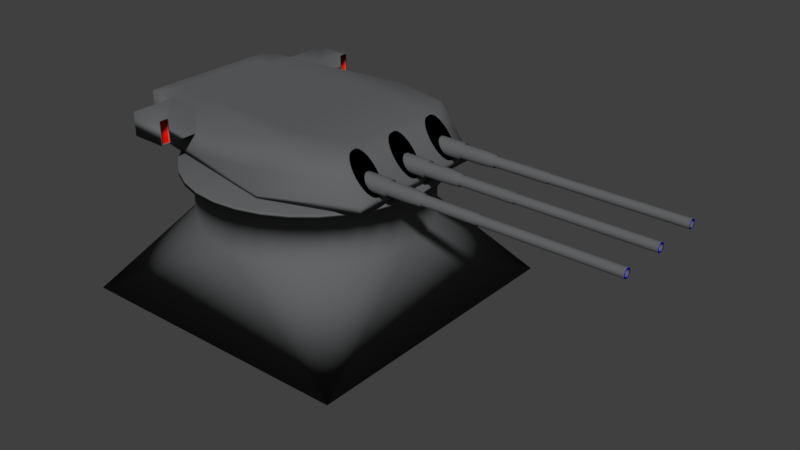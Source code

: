 # Source: Turret_fancy_export_scaled.blend  (saved by Blender 2.77.0; exported with 4.5.12 LTS)
import bpy
from mathutils import Matrix  # noqa: F401  (used for matrix-valued properties, if any)

bpy.ops.wm.read_factory_settings(use_empty=True)
scene = bpy.context.scene
scene.name = 'Scene'

# ---- collections
col_collection_1 = bpy.data.collections.new('Collection 1'); scene.collection.children.link(col_collection_1)

# ---- materials (node trees are filled in below, after node groups)
mat_steel = bpy.data.materials.new('steel')
mat_steel.alpha_threshold = 0.0
mat_steel.use_transparent_shadow = False
mat_steel.diffuse_color = (0.126, 0.1294, 0.1329, 1.0)
mat_steel.roughness = 0.5
mat_glass = bpy.data.materials.new('glass')
mat_glass.alpha_threshold = 0.0
mat_glass.use_transparent_shadow = False
mat_glass.diffuse_color = (0.8, 0.004787, 0.0, 1.0)
mat_glass.roughness = 0.5
mat_black = bpy.data.materials.new('black')
mat_black.alpha_threshold = 0.0
mat_black.use_transparent_shadow = False
mat_black.diffuse_color = (0.0, 0.0, 0.0, 1.0)
mat_black.specular_color = (0.0, 0.0, 0.0)
mat_black.roughness = 0.5
mat_blue = bpy.data.materials.new('blue')
mat_blue.alpha_threshold = 0.0
mat_blue.use_transparent_shadow = False
mat_blue.diffuse_color = (0.0, 0.002345, 0.8, 1.0)
mat_blue.roughness = 0.5

# ---- material node trees

# ---- world
world_world = bpy.data.worlds.new('World'); scene.world = world_world
world_world.color = (0.05088, 0.05088, 0.05088)
world_world.use_sun_shadow = False
world_world.sun_shadow_jitter_overblur = 0.0
world_world.cycles.sampling_method = 'MANUAL'

# ---- meshes
me_cube_001 = bpy.data.meshes.new('Cube.001')
me_cube_001.from_pydata([(-1.0, -1.0, -4.768e-07), (-1.0, 1.0, -4.768e-07), (1.0, -1.0, -4.768e-07), (1.0, 1.0, -4.768e-07), (-8.425e-09, 0.7674, 3.419), (2.98e-08, 0.85, 3.598), (0.1497, 0.7526, 3.419), (0.1658, 0.8337, 3.598), (0.2937, 0.709, 3.419), (0.3253, 0.7853, 3.598), (0.4263, 0.6381, 3.419), (0.4722, 0.7067, 3.598), (0.5426, 0.5426, 3.419), (0.601, 0.601, 3.598), (0.6381, 0.4263, 3.419), (0.7067, 0.4722, 3.598), (0.709, 0.2937, 3.419), (0.7853, 0.3253, 3.598), (0.7526, 0.1497, 3.419), (0.8337, 0.1658, 3.598), (0.7674, -2.573e-07, 3.419), (0.85, -2.426e-07, 3.598), (0.7526, -0.1497, 3.419), (0.8337, -0.1658, 3.598), (0.709, -0.2937, 3.419), (0.7853, -0.3253, 3.598), (0.6381, -0.4263, 3.419), (0.7067, -0.4722, 3.598), (0.5426, -0.5426, 3.419), (0.601, -0.601, 3.598), (0.4263, -0.6381, 3.419), (0.4722, -0.7067, 3.598), (0.2937, -0.709, 3.419), (0.3253, -0.7853, 3.598), (0.1497, -0.7526, 3.419), (0.1658, -0.8337, 3.598), (-2.285e-07, -0.7674, 3.419), (-2.472e-07, -0.85, 3.598), (-0.1497, -0.7526, 3.419), (-0.1658, -0.8337, 3.598), (-0.2937, -0.709, 3.419), (-0.3253, -0.7853, 3.598), (-0.4263, -0.6381, 3.419), (-0.4722, -0.7067, 3.598), (-0.5426, -0.5426, 3.419), (-0.601, -0.601, 3.598), (-0.6381, -0.4263, 3.419), (-0.7067, -0.4722, 3.598), (-0.709, -0.2937, 3.419), (-0.7853, -0.3253, 3.598), (-0.7526, -0.1497, 3.419), (-0.8337, -0.1658, 3.598), (-0.7674, 3.985e-07, 3.419), (-0.85, 4.719e-07, 3.598), (-0.7526, 0.1497, 3.419), (-0.8337, 0.1658, 3.598), (-0.709, 0.2937, 3.419), (-0.7853, 0.3253, 3.598), (-0.6381, 0.4263, 3.419), (-0.7067, 0.4722, 3.598), (-0.5426, 0.5426, 3.419), (-0.601, 0.601, 3.598), (-0.4263, 0.6381, 3.419), (-0.4722, 0.7067, 3.598), (-0.2937, 0.709, 3.419), (-0.3253, 0.7853, 3.598), (-0.1497, 0.7526, 3.419), (-0.1658, 0.8337, 3.598), (2.312e-08, 0.85, 3.419), (0.1658, 0.8337, 3.419), (0.3253, 0.7853, 3.419), (0.4722, 0.7067, 3.419), (0.601, 0.601, 3.419), (0.7067, 0.4722, 3.419), (0.7853, 0.3253, 3.419), (0.8337, 0.1658, 3.419), (0.85, -2.426e-07, 3.419), (0.8337, -0.1658, 3.419), (0.7853, -0.3253, 3.419), (0.7067, -0.4722, 3.419), (0.601, -0.601, 3.419), (0.4722, -0.7067, 3.419), (0.3253, -0.7853, 3.419), (0.1658, -0.8337, 3.419), (-2.538e-07, -0.85, 3.419), (-0.1658, -0.8337, 3.419), (-0.3253, -0.7853, 3.419), (-0.4722, -0.7067, 3.419), (-0.601, -0.601, 3.419), (-0.7067, -0.4722, 3.419), (-0.7853, -0.3253, 3.419), (-0.8337, -0.1658, 3.419), (-0.85, 4.719e-07, 3.419), (-0.8337, 0.1658, 3.419), (-0.7853, 0.3253, 3.419), (-0.7067, 0.4722, 3.419), (-0.601, 0.601, 3.419), (-0.4722, 0.7067, 3.419), (-0.3253, 0.7853, 3.419), (-0.1658, 0.8337, 3.419), (-5.875e-08, 0.7674, 2.068), (0.1497, 0.7526, 2.068), (0.2937, 0.709, 2.068), (0.4263, 0.6381, 2.068), (0.5426, 0.5426, 2.068), (0.6381, 0.4263, 2.068), (0.709, 0.2937, 2.068), (0.7526, 0.1497, 2.068), (0.7674, -2.573e-07, 2.068), (0.7526, -0.1497, 2.068), (0.709, -0.2937, 2.068), (0.6381, -0.4263, 2.068), (0.5426, -0.5426, 2.068), (0.4263, -0.6381, 2.068), (0.2937, -0.709, 2.068), (0.1497, -0.7526, 2.068), (-2.788e-07, -0.7674, 2.068), (-0.1497, -0.7526, 2.068), (-0.2937, -0.709, 2.068), (-0.4263, -0.6381, 2.068), (-0.5426, -0.5426, 2.068), (-0.6381, -0.4263, 2.068), (-0.709, -0.2937, 2.068), (-0.7526, -0.1497, 2.068), (-0.7674, 3.985e-07, 2.068), (-0.7526, 0.1497, 2.068), (-0.709, 0.2937, 2.068), (-0.6381, 0.4263, 2.068), (-0.5426, 0.5426, 2.068), (-0.4263, 0.6381, 2.068), (-0.2937, 0.709, 2.068), (-0.1497, 0.7526, 2.068)], [], [(129, 1, 128), (131, 1, 130), (100, 1, 131), (128, 1, 127), (0, 1, 3, 2), (130, 1, 129), (68, 5, 7, 69), (69, 7, 9, 70), (70, 9, 11, 71), (71, 11, 13, 72), (72, 13, 15, 73), (73, 15, 17, 74), (74, 17, 19, 75), (75, 19, 21, 76), (76, 21, 23, 77), (77, 23, 25, 78), (78, 25, 27, 79), (79, 27, 29, 80), (80, 29, 31, 81), (81, 31, 33, 82), (82, 33, 35, 83), (83, 35, 37, 84), (84, 37, 39, 85), (85, 39, 41, 86), (86, 41, 43, 87), (87, 43, 45, 88), (88, 45, 47, 89), (89, 47, 49, 90), (90, 49, 51, 91), (91, 51, 53, 92), (92, 53, 55, 93), (93, 55, 57, 94), (94, 57, 59, 95), (95, 59, 61, 96), (96, 61, 63, 97), (97, 63, 65, 98), (7, 5, 67, 65, 63, 61, 59, 57, 55, 53, 51, 49, 47, 45, 43, 41, 39, 37, 35, 33, 31, 29, 27, 25, 23, 21, 19, 17, 15, 13, 11, 9), (98, 65, 67, 99), (99, 67, 5, 68), (52, 54, 125, 124), (6, 4, 68, 69), (8, 6, 69, 70), (10, 8, 70, 71), (12, 10, 71, 72), (14, 12, 72, 73), (16, 14, 73, 74), (18, 16, 74, 75), (20, 18, 75, 76), (22, 20, 76, 77), (24, 22, 77, 78), (26, 24, 78, 79), (28, 26, 79, 80), (30, 28, 80, 81), (32, 30, 81, 82), (34, 32, 82, 83), (36, 34, 83, 84), (38, 36, 84, 85), (40, 38, 85, 86), (42, 40, 86, 87), (44, 42, 87, 88), (46, 44, 88, 89), (48, 46, 89, 90), (50, 48, 90, 91), (52, 50, 91, 92), (54, 52, 92, 93), (56, 54, 93, 94), (58, 56, 94, 95), (60, 58, 95, 96), (62, 60, 96, 97), (64, 62, 97, 98), (66, 64, 98, 99), (4, 66, 99, 68), (26, 28, 112, 111), (54, 56, 126, 125), (28, 30, 113, 112), (56, 58, 127, 126), (30, 32, 114, 113), (4, 6, 101, 100), (58, 60, 128, 127), (32, 34, 115, 114), (6, 8, 102, 101), (60, 62, 129, 128), (34, 36, 116, 115), (8, 10, 103, 102), (62, 64, 130, 129), (36, 38, 117, 116), (10, 12, 104, 103), (64, 66, 131, 130), (38, 40, 118, 117), (12, 14, 105, 104), (66, 4, 100, 131), (40, 42, 119, 118), (14, 16, 106, 105), (42, 44, 120, 119), (16, 18, 107, 106), (44, 46, 121, 120), (18, 20, 108, 107), (46, 48, 122, 121), (20, 22, 109, 108), (48, 50, 123, 122), (22, 24, 110, 109), (50, 52, 124, 123), (24, 26, 111, 110), (127, 1, 126), (126, 1, 125), (125, 1, 124), (124, 0, 123), (123, 0, 122), (122, 0, 121), (121, 0, 120), (120, 0, 119), (119, 0, 118), (118, 0, 117), (117, 0, 116), (116, 2, 115), (115, 2, 114), (114, 2, 113), (113, 2, 112), (112, 2, 111), (111, 2, 110), (110, 2, 109), (109, 2, 108), (108, 3, 107), (107, 3, 106), (106, 3, 105), (105, 3, 104), (104, 3, 103), (103, 3, 102), (102, 3, 101), (101, 3, 100), (100, 3, 1), (124, 1, 0), (116, 0, 2), (108, 2, 3)])
me_cube_001.polygons.foreach_set('use_smooth', [True] * 134)
me_cube_001.materials.append(mat_steel)
me_cube_001.use_remesh_preserve_volume = False
me_cube_001.use_remesh_preserve_attributes = False
me_cube_001.use_mirror_vertex_groups = False
me_cube_001.update()
me_cube = bpy.data.meshes.new('Cube')
me_cube.from_pydata([(0.7662, -0.5216, 0.934), (0.8102, -0.5216, 1.109), (0.7861, -0.5245, 0.8016), (0.83, -0.5245, 0.9762), (0.8052, -0.533, 0.6744), (0.8492, -0.533, 0.849), (0.8228, -0.5469, 0.5571), (0.8668, -0.5469, 0.7317), (0.8382, -0.5655, 0.4543), (0.8822, -0.5655, 0.6289), (0.8509, -0.5883, 0.3699), (0.8949, -0.5883, 0.5445), (0.8603, -0.6142, 0.3072), (0.9043, -0.6142, 0.4818), (0.8661, -0.6423, 0.2686), (0.9101, -0.6423, 0.4432), (0.8681, -0.6716, 0.2556), (0.912, -0.6716, 0.4302), (0.8661, -0.7009, 0.2686), (0.9101, -0.7009, 0.4432), (0.8603, -0.729, 0.3072), (0.9043, -0.729, 0.4818), (0.8509, -0.7549, 0.3699), (0.8949, -0.7549, 0.5445), (0.8382, -0.7777, 0.4543), (0.8822, -0.7777, 0.6289), (0.8228, -0.7963, 0.5571), (0.8668, -0.7963, 0.7317), (0.8052, -0.8102, 0.6744), (0.8492, -0.8102, 0.849), (0.7861, -0.8187, 0.8016), (0.83, -0.8187, 0.9762), (0.7662, -0.8216, 0.934), (0.8102, -0.8216, 1.109), (0.7463, -0.8187, 1.066), (0.7903, -0.8187, 1.241), (0.7272, -0.8102, 1.194), (0.7712, -0.8102, 1.368), (0.7096, -0.7963, 1.311), (0.7536, -0.7963, 1.486), (0.6942, -0.7777, 1.414), (0.7381, -0.7777, 1.588), (0.6815, -0.7549, 1.498), (0.7255, -0.7549, 1.673), (0.6721, -0.729, 1.561), (0.7161, -0.729, 1.735), (0.6663, -0.7009, 1.599), (0.7103, -0.7009, 1.774), (0.6643, -0.6716, 1.612), (0.7083, -0.6716, 1.787), (0.6663, -0.6423, 1.599), (0.7103, -0.6423, 1.774), (0.6721, -0.6142, 1.561), (0.7161, -0.6142, 1.735), (0.6815, -0.5883, 1.498), (0.7255, -0.5883, 1.673), (0.6942, -0.5655, 1.414), (0.7381, -0.5655, 1.588), (0.7096, -0.5469, 1.311), (0.7536, -0.5469, 1.486), (0.7272, -0.533, 1.194), (0.7712, -0.533, 1.368), (0.7463, -0.5245, 1.066), (0.7903, -0.5245, 1.241), (0.7662, 0.1534, 0.934), (0.8102, 0.1534, 1.109), (0.7861, 0.1505, 0.8016), (0.83, 0.1505, 0.9762), (0.8052, 0.142, 0.6744), (0.8492, 0.142, 0.849), (0.8228, 0.1281, 0.5571), (0.8668, 0.1281, 0.7317), (0.8382, 0.1095, 0.4543), (0.8822, 0.1095, 0.6289), (0.8509, 0.08673, 0.3699), (0.8949, 0.08673, 0.5445), (0.8603, 0.06079, 0.3072), (0.9043, 0.06079, 0.4818), (0.8661, 0.03265, 0.2686), (0.9101, 0.03265, 0.4432), (0.8681, 0.003391, 0.2556), (0.912, 0.003391, 0.4302), (0.8661, -0.02587, 0.2686), (0.9101, -0.02587, 0.4432), (0.8603, -0.05401, 0.3072), (0.9043, -0.05401, 0.4818), (0.8509, -0.07994, 0.3699), (0.8949, -0.07994, 0.5445), (0.8382, -0.1027, 0.4543), (0.8822, -0.1027, 0.6289), (0.8228, -0.1213, 0.5571), (0.8668, -0.1213, 0.7317), (0.8052, -0.1352, 0.6744), (0.8492, -0.1352, 0.849), (0.7861, -0.1437, 0.8016), (0.83, -0.1437, 0.9762), (0.7662, -0.1466, 0.934), (0.8102, -0.1466, 1.109), (0.7463, -0.1437, 1.066), (0.7903, -0.1437, 1.241), (0.7272, -0.1352, 1.194), (0.7712, -0.1352, 1.368), (0.7096, -0.1213, 1.311), (0.7536, -0.1213, 1.486), (0.6942, -0.1027, 1.414), (0.7381, -0.1027, 1.588), (0.6815, -0.07994, 1.498), (0.7255, -0.07994, 1.673), (0.6721, -0.05401, 1.561), (0.7161, -0.05401, 1.735), (0.6663, -0.02587, 1.599), (0.7103, -0.02587, 1.774), (0.6643, 0.003391, 1.612), (0.7083, 0.003391, 1.787), (0.6663, 0.03265, 1.599), (0.7103, 0.03265, 1.774), (0.6721, 0.06079, 1.561), (0.7161, 0.06079, 1.735), (0.6815, 0.08673, 1.498), (0.7255, 0.08673, 1.673), (0.6942, 0.1095, 1.414), (0.7381, 0.1095, 1.588), (0.7096, 0.1281, 1.311), (0.7536, 0.1281, 1.486), (0.7272, 0.142, 1.194), (0.7712, 0.142, 1.368), (0.7463, 0.1505, 1.066), (0.7903, 0.1505, 1.241), (0.7662, 0.8284, 0.934), (0.8102, 0.8284, 1.109), (0.7861, 0.8255, 0.8016), (0.83, 0.8255, 0.9762), (0.8052, 0.817, 0.6744), (0.8492, 0.817, 0.849), (0.8228, 0.8031, 0.5571), (0.8668, 0.8031, 0.7317), (0.8382, 0.7845, 0.4543), (0.8822, 0.7845, 0.6289), (0.8509, 0.7617, 0.3699), (0.8949, 0.7617, 0.5445), (0.8603, 0.7358, 0.3072), (0.9043, 0.7358, 0.4818), (0.8661, 0.7077, 0.2686), (0.9101, 0.7077, 0.4432), (0.8681, 0.6784, 0.2556), (0.912, 0.6784, 0.4302), (0.8661, 0.6491, 0.2686), (0.9101, 0.6491, 0.4432), (0.8603, 0.621, 0.3072), (0.9043, 0.621, 0.4818), (0.8509, 0.5951, 0.3699), (0.8949, 0.5951, 0.5445), (0.8382, 0.5723, 0.4543), (0.8822, 0.5723, 0.6289), (0.8228, 0.5537, 0.5571), (0.8668, 0.5537, 0.7317), (0.8052, 0.5398, 0.6744), (0.8492, 0.5398, 0.849), (0.7861, 0.5313, 0.8016), (0.83, 0.5313, 0.9763), (0.7662, 0.5284, 0.934), (0.8102, 0.5284, 1.109), (0.7463, 0.5313, 1.066), (0.7903, 0.5313, 1.241), (0.7272, 0.5398, 1.194), (0.7712, 0.5398, 1.368), (0.7096, 0.5537, 1.311), (0.7536, 0.5537, 1.486), (0.6942, 0.5723, 1.414), (0.7381, 0.5723, 1.588), (0.6815, 0.5951, 1.498), (0.7255, 0.5951, 1.673), (0.6721, 0.621, 1.561), (0.7161, 0.621, 1.735), (0.6663, 0.6491, 1.599), (0.7103, 0.6491, 1.774), (0.6643, 0.6784, 1.612), (0.7083, 0.6784, 1.787), (0.6663, 0.7077, 1.599), (0.7103, 0.7077, 1.774), (0.6721, 0.7358, 1.561), (0.7161, 0.7358, 1.735), (0.6815, 0.7617, 1.498), (0.7255, 0.7617, 1.673), (0.6942, 0.7845, 1.414), (0.7381, 0.7845, 1.588), (0.7096, 0.8031, 1.311), (0.7536, 0.8031, 1.486), (0.7272, 0.817, 1.194), (0.7712, 0.817, 1.368), (0.7463, 0.8255, 1.066), (0.7903, 0.8255, 1.241), (-0.9467, -0.9716, 0.01567), (-1.037, -0.9716, 1.895), (-0.9467, 1.028, 0.01567), (-1.037, 1.028, 1.895), (0.8965, -0.9716, 0.01567), (0.6558, -0.9716, 1.895), (0.8965, 1.028, 0.01567), (0.6558, 1.028, 1.895), (-1.037, -0.9716, 0.3062), (-1.037, 1.028, 0.3062), (0.8965, 1.028, 0.3062), (0.8965, -0.9716, 0.3062), (-0.9467, 1.028, 1.895), (-0.9467, 1.028, 0.01567), (-0.9467, -0.9716, 1.895), (-0.9467, -0.9716, 0.01567), (-0.9467, -0.9716, 0.3062), (-0.9467, 1.028, 0.3062), (0.2195, 1.22, 1.916), (0.2195, -1.391, 0.02158), (0.2195, -1.391, 0.1245), (0.2195, 1.448, 0.02158), (0.2195, -1.163, 1.916), (0.2195, 1.448, 0.1245), (-0.5385, 1.175, 0.01774), (-0.5385, -1.039, 1.903), (-0.5385, 1.175, 0.2426), (-0.5385, 1.095, 1.903), (-0.5385, -1.118, 0.01774), (-0.5385, -1.118, 0.2426), (-0.8038, 1.08, 0.01639), (-0.8038, -0.9951, 1.898), (-0.8038, 1.08, 0.2839), (-0.8038, 1.052, 1.898), (-0.8038, -1.023, 0.01639), (-0.8038, -1.023, 0.2839), (-1.037, -0.9716, 1.021), (-1.037, 1.028, 1.021), (0.7882, 1.028, 1.021), (0.7882, -0.9716, 1.021), (-0.9467, 1.028, 1.021), (-0.9467, -0.9716, 1.021), (0.2195, -1.289, 0.9309), (0.2195, 1.345, 0.9309), (-0.5385, 1.139, 0.9896), (-0.5385, -1.083, 0.9896), (-0.8038, 1.067, 1.01), (-0.8038, -1.01, 1.01), (-0.8038, 1.052, 1.898), (-0.5385, 1.095, 1.903), (-0.5385, -1.039, 1.903), (-0.8038, -0.9951, 1.898), (-0.5385, 1.139, 0.9896), (-0.5385, -1.083, 0.9896), (-0.8038, 1.067, 1.01), (-0.8038, -1.01, 1.01), (-0.5385, -1.593, 1.874), (-0.8038, -1.603, 1.898), (-0.5385, -1.593, 1.02), (-0.8038, -1.603, 1.01), (-0.8038, 1.659, 1.898), (-0.5385, 1.649, 1.881), (-0.5385, 1.649, 1.019), (-0.8038, 1.659, 1.01), (-0.5385, -1.478, 1.874), (-0.5385, -1.476, 1.02), (-0.5385, 1.546, 1.019), (-0.5385, 1.544, 1.881), (-0.5385, -1.603, 1.903), (-0.5385, -1.603, 0.9896), (-0.5385, -1.466, 0.9896), (-0.5385, -1.468, 1.903), (-0.5385, 1.659, 1.903), (-0.5385, 1.659, 0.9896), (-0.5385, 1.536, 0.9896), (-0.5385, 1.534, 1.903), (-0.5496, -1.593, 1.874), (-0.5496, -1.593, 1.02), (-0.5496, -1.476, 1.02), (-0.5496, -1.478, 1.874), (-0.5496, 1.649, 1.881), (-0.5496, 1.649, 1.019), (-0.5496, 1.546, 1.019), (-0.5496, 1.544, 1.881), (-1.037, -0.6716, 1.895), (-0.9467, -0.6716, 0.01567), (0.6558, -0.6716, 1.895), (0.8965, -0.6716, 0.01567), (0.8965, -0.6716, 0.3062), (-1.037, -0.6716, 0.3062), (-0.9467, -0.6716, 1.895), (-0.9467, -0.6716, 0.01567), (0.2195, -0.8058, 1.916), (0.2195, -0.9653, 0.02158), (-0.5385, -0.7744, 0.01774), (-0.5385, -0.7186, 1.903), (-0.8038, -0.7076, 0.01639), (-0.8038, -0.6881, 1.898), (-1.037, -0.6716, 1.021), (0.7882, -0.6716, 1.021), (-1.037, 0.008391, 1.895), (0.8965, 0.008391, 0.01567), (0.8965, 0.008391, 0.3062), (0.7882, 0.008391, 1.021), (-0.9467, 0.008391, 0.01567), (0.6558, 0.008391, 1.895), (-1.037, 0.008391, 0.3062), (-0.9467, 0.008391, 1.895), (-0.9467, 0.008391, 0.01567), (0.2195, 0.004556, 1.916), (0.2195, -6.407e-07, 0.02158), (-0.5385, 0.005454, 0.01774), (-0.5385, 0.007048, 1.903), (-0.8038, 0.007363, 0.01639), (-0.8038, 0.007921, 1.898), (-1.037, 0.008391, 1.021), (-1.037, 0.6714, 1.895), (0.8965, 0.6714, 0.01567), (0.8965, 0.6714, 0.3062), (0.7882, 0.6714, 1.021), (-0.9467, 0.6714, 0.01567), (0.6558, 0.6714, 1.895), (-1.037, 0.6714, 0.3062), (-0.9467, 0.6714, 1.895), (-0.9467, 0.6714, 0.01567), (0.2195, 0.7947, 1.916), (0.2195, 0.9412, 0.02158), (-0.5385, 0.7658, 0.01774), (-0.5385, 0.7145, 1.903), (-0.8038, 0.7044, 0.01639), (-0.8038, 0.6865, 1.898), (-1.037, 0.6714, 1.021)], [], [(0, 1, 3, 2), (2, 3, 5, 4), (4, 5, 7, 6), (6, 7, 9, 8), (8, 9, 11, 10), (10, 11, 13, 12), (12, 13, 15, 14), (14, 15, 17, 16), (16, 17, 19, 18), (18, 19, 21, 20), (20, 21, 23, 22), (22, 23, 25, 24), (24, 25, 27, 26), (26, 27, 29, 28), (28, 29, 31, 30), (30, 31, 33, 32), (32, 33, 35, 34), (34, 35, 37, 36), (36, 37, 39, 38), (38, 39, 41, 40), (40, 41, 43, 42), (42, 43, 45, 44), (44, 45, 47, 46), (46, 47, 49, 48), (48, 49, 51, 50), (50, 51, 53, 52), (52, 53, 55, 54), (54, 55, 57, 56), (56, 57, 59, 58), (58, 59, 61, 60), (3, 1, 63, 61, 59, 57, 55, 53, 51, 49, 47, 45, 43, 41, 39, 37, 35, 33, 31, 29, 27, 25, 23, 21, 19, 17, 15, 13, 11, 9, 7, 5), (60, 61, 63, 62), (62, 63, 1, 0), (0, 2, 4, 6, 8, 10, 12, 14, 16, 18, 20, 22, 24, 26, 28, 30, 32, 34, 36, 38, 40, 42, 44, 46, 48, 50, 52, 54, 56, 58, 60, 62), (64, 65, 67, 66), (66, 67, 69, 68), (68, 69, 71, 70), (70, 71, 73, 72), (72, 73, 75, 74), (74, 75, 77, 76), (76, 77, 79, 78), (78, 79, 81, 80), (80, 81, 83, 82), (82, 83, 85, 84), (84, 85, 87, 86), (86, 87, 89, 88), (88, 89, 91, 90), (90, 91, 93, 92), (92, 93, 95, 94), (94, 95, 97, 96), (96, 97, 99, 98), (98, 99, 101, 100), (100, 101, 103, 102), (102, 103, 105, 104), (104, 105, 107, 106), (106, 107, 109, 108), (108, 109, 111, 110), (110, 111, 113, 112), (112, 113, 115, 114), (114, 115, 117, 116), (116, 117, 119, 118), (118, 119, 121, 120), (120, 121, 123, 122), (122, 123, 125, 124), (67, 65, 127, 125, 123, 121, 119, 117, 115, 113, 111, 109, 107, 105, 103, 101, 99, 97, 95, 93, 91, 89, 87, 85, 83, 81, 79, 77, 75, 73, 71, 69), (124, 125, 127, 126), (126, 127, 65, 64), (64, 66, 68, 70, 72, 74, 76, 78, 80, 82, 84, 86, 88, 90, 92, 94, 96, 98, 100, 102, 104, 106, 108, 110, 112, 114, 116, 118, 120, 122, 124, 126), (128, 129, 131, 130), (130, 131, 133, 132), (132, 133, 135, 134), (134, 135, 137, 136), (136, 137, 139, 138), (138, 139, 141, 140), (140, 141, 143, 142), (142, 143, 145, 144), (144, 145, 147, 146), (146, 147, 149, 148), (148, 149, 151, 150), (150, 151, 153, 152), (152, 153, 155, 154), (154, 155, 157, 156), (156, 157, 159, 158), (158, 159, 161, 160), (160, 161, 163, 162), (162, 163, 165, 164), (164, 165, 167, 166), (166, 167, 169, 168), (168, 169, 171, 170), (170, 171, 173, 172), (172, 173, 175, 174), (174, 175, 177, 176), (176, 177, 179, 178), (178, 179, 181, 180), (180, 181, 183, 182), (182, 183, 185, 184), (184, 185, 187, 186), (186, 187, 189, 188), (131, 129, 191, 189, 187, 185, 183, 181, 179, 177, 175, 173, 171, 169, 167, 165, 163, 161, 159, 157, 155, 153, 151, 149, 147, 145, 143, 141, 139, 137, 135, 133), (188, 189, 191, 190), (190, 191, 129, 128), (128, 130, 132, 134, 136, 138, 140, 142, 144, 146, 148, 150, 152, 154, 156, 158, 160, 162, 164, 166, 168, 170, 172, 174, 176, 178, 180, 182, 184, 186, 188, 190), (314, 201, 194, 312), (215, 202, 198, 213), (280, 203, 196, 279), (208, 200, 192, 207), (318, 213, 198, 309), (315, 204, 195, 308), (233, 228, 200, 208), (291, 231, 203, 280), (235, 230, 202, 215), (323, 229, 201, 314), (229, 232, 209, 201), (239, 233, 208, 227), (322, 225, 204, 315), (312, 194, 205, 316), (227, 208, 207, 226), (201, 209, 205, 194), (203, 212, 211, 196), (313, 199, 210, 317), (231, 234, 212, 203), (236, 235, 215, 218), (319, 216, 213, 318), (218, 215, 213, 216), (224, 218, 216, 222), (321, 222, 216, 319), (238, 236, 218, 224), (212, 221, 220, 211), (317, 210, 219, 320), (234, 237, 221, 212), (232, 238, 224, 209), (316, 205, 222, 321), (209, 224, 222, 205), (221, 227, 226, 220), (320, 219, 225, 322), (237, 239, 227, 221), (225, 219, 241, 240), (204, 225, 238, 232), (214, 217, 237, 234), (239, 237, 245, 247), (219, 210, 235, 236), (197, 214, 234, 231), (223, 206, 233, 239), (195, 204, 232, 229), (308, 195, 229, 323), (210, 199, 230, 235), (278, 197, 231, 291), (206, 193, 228, 233), (242, 243, 249, 260, 263), (246, 240, 252, 255), (238, 225, 240, 246), (219, 236, 244, 241), (236, 238, 246, 244), (223, 239, 247, 243), (217, 223, 243, 242), (237, 217, 242, 245), (260, 249, 251, 261), (247, 245, 262, 261, 251), (243, 247, 251, 249), (250, 257, 270, 269), (252, 264, 265, 255), (257, 256, 271, 270), (240, 241, 267, 264, 252), (244, 246, 255, 265, 266), (245, 242, 263, 262), (241, 244, 266, 267), (250, 248, 260, 261), (257, 250, 261, 262), (248, 256, 263, 260), (256, 257, 262, 263), (253, 254, 265, 264), (254, 258, 266, 265), (259, 253, 264, 267), (258, 259, 267, 266), (270, 271, 268, 269), (275, 274, 273, 272), (253, 259, 275, 272), (254, 253, 272, 273), (256, 248, 268, 271), (259, 258, 274, 275), (248, 250, 269, 268), (258, 254, 273, 274), (297, 278, 291, 295), (193, 276, 290, 228), (217, 287, 289, 223), (207, 283, 288, 226), (214, 284, 287, 217), (226, 288, 286, 220), (220, 286, 285, 211), (197, 278, 284, 214), (192, 277, 283, 207), (223, 289, 282, 206), (228, 290, 281, 200), (295, 291, 280, 294), (206, 282, 276, 193), (211, 285, 279, 196), (294, 280, 279, 293), (200, 281, 277, 192), (310, 294, 293, 309), (311, 295, 294, 310), (313, 297, 295, 311), (276, 292, 307, 290), (287, 304, 306, 289), (283, 300, 305, 288), (284, 301, 304, 287), (288, 305, 303, 286), (286, 303, 302, 285), (278, 297, 301, 284), (277, 296, 300, 283), (289, 306, 299, 282), (290, 307, 298, 281), (282, 299, 292, 276), (285, 302, 293, 279), (281, 298, 296, 277), (199, 313, 311, 230), (230, 311, 310, 202), (202, 310, 309, 198), (292, 308, 323, 307), (304, 320, 322, 306), (300, 316, 321, 305), (301, 317, 320, 304), (305, 321, 319, 303), (303, 319, 318, 302), (297, 313, 317, 301), (296, 312, 316, 300), (306, 322, 315, 299), (307, 323, 314, 298), (299, 315, 308, 292), (302, 318, 309, 293), (298, 314, 312, 296)])
me_cube.polygons.foreach_set('use_smooth', [True] * 230)
me_cube.polygons.foreach_set('material_index', [2, 2, 2, 2, 2, 2, 2, 2, 2, 2, 2, 2, 2, 2, 2, 2, 2, 2, 2, 2, 2, 2, 2, 2, 2, 2, 2, 2, 2, 2, 2, 2, 2, 2, 2, 2, 2, 2, 2, 2, 2, 2, 2, 2, 2, 2, 2, 2, 2, 2, 2, 2, 2, 2, 2, 2, 2, 2, 2, 2, 2, 2, 2, 2, 2, 2, 2, 2, 2, 2, 2, 2, 2, 2, 2, 2, 2, 2, 2, 2, 2, 2, 2, 2, 2, 2, 2, 2, 2, 2, 2, 2, 2, 2, 2, 2, 2, 2, 2, 2, 2, 2, 0, 0, 0, 0, 0, 0, 0, 0, 0, 0, 0, 0, 0, 0, 0, 0, 0, 0, 0, 0, 0, 0, 0, 0, 0, 0, 0, 0, 0, 0, 0, 0, 0, 0, 0, 0, 0, 0, 0, 0, 0, 0, 0, 0, 0, 0, 0, 0, 0, 0, 0, 0, 0, 0, 0, 0, 0, 0, 0, 0, 0, 0, 0, 0, 0, 0, 0, 0, 0, 0, 0, 0, 1, 1, 0, 0, 0, 0, 0, 0, 0, 0, 0, 0, 0, 0, 0, 0, 0, 0, 0, 0, 0, 0, 0, 0, 0, 0, 0, 0, 0, 0, 0, 0, 0, 0, 0, 0, 0, 0, 0, 0, 0, 0, 0, 0, 0, 0, 0, 0, 0, 0, 0, 0, 0, 0, 0, 0])
me_cube.materials.append(mat_steel)
me_cube.materials.append(mat_glass)
me_cube.materials.append(mat_black)
me_cube.use_remesh_preserve_volume = False
me_cube.use_remesh_preserve_attributes = False
me_cube.use_mirror_vertex_groups = False
me_cube.update()
me_cylinder_001 = bpy.data.meshes.new('Cylinder.001')
me_cylinder_001.from_pydata([(-2.965e-06, 1.0, 1.14), (-1.279e-06, 1.0, 2.0), (0.1951, 0.9808, 2.0), (0.1951, 0.9808, 1.14), (0.2189, 1.1, 1.14), (-2.973e-06, 1.122, 1.14), (-0.1951, 0.9808, 1.14), (-0.1951, 0.9808, 2.0), (-1.279e-06, 0.6767, 2.0), (0.132, 0.6637, 2.0), (0.2589, 0.6252, 2.0), (0.3759, 0.5626, 2.0), (0.4785, 0.4785, 2.0), (0.5626, 0.3759, 2.0), (0.6252, 0.2589, 2.0), (0.6637, 0.132, 2.0), (0.6767, -2.345e-07, 2.0), (1.0, -2.101e-07, 2.0), (0.9808, 0.1951, 2.0), (0.9239, 0.3827, 2.0), (0.8315, 0.5556, 2.0), (0.7071, 0.7071, 2.0), (0.5556, 0.8315, 2.0), (0.3827, 0.9239, 2.0), (-0.3827, 0.9239, 2.0), (-0.5556, 0.8315, 2.0), (-0.7071, 0.7071, 2.0), (-0.8315, 0.5556, 2.0), (-0.9239, 0.3827, 2.0), (-0.9808, 0.1951, 2.0), (-0.6767, 3.678e-07, 2.0), (-0.6637, 0.132, 2.0), (-0.6252, 0.2589, 2.0), (-0.5626, 0.3759, 2.0), (-0.4785, 0.4785, 2.0), (-0.3759, 0.5626, 2.0), (-0.2589, 0.6252, 2.0), (-0.132, 0.6637, 2.0), (0.6637, -0.132, 2.0), (0.6252, -0.2589, 2.0), (0.5626, -0.3759, 2.0), (0.4785, -0.4785, 2.0), (0.3759, -0.5626, 2.0), (0.2589, -0.6252, 2.0), (0.132, -0.6637, 2.0), (-1.499e-06, -0.6767, 2.0), (-0.132, -0.6637, 2.0), (-0.259, -0.6252, 2.0), (-0.3759, -0.5626, 2.0), (-0.4785, -0.4785, 2.0), (-0.5626, -0.3759, 2.0), (-0.6252, -0.2589, 2.0), (-0.6637, -0.132, 2.0), (-1.0, 6.8e-07, 2.0), (-0.9808, -0.1951, 2.0), (-0.9239, -0.3827, 2.0), (-0.8315, -0.5556, 2.0), (-0.7071, -0.7071, 2.0), (-0.5556, -0.8315, 2.0), (-0.3827, -0.9239, 2.0), (-0.1951, -0.9808, 2.0), (-1.605e-06, -1.0, 2.0), (0.1951, -0.9808, 2.0), (0.3827, -0.9239, 2.0), (0.5556, -0.8315, 2.0), (0.7071, -0.7071, 2.0), (0.8315, -0.5556, 2.0), (0.9239, -0.3827, 2.0), (0.9808, -0.1951, 2.0), (0.3827, 0.9239, 1.14), (-0.2189, 1.1, 1.14), (0.4294, 1.037, 1.14), (0.2189, 1.1, 0.7787), (-1.731e-06, 1.122, 0.7787), (-0.3827, 0.9239, 1.14), (-0.5556, 0.8315, 1.14), (-0.7071, 0.7071, 1.14), (-0.8315, 0.5556, 1.14), (-0.9239, 0.3827, 1.14), (-0.9808, 0.1951, 1.14), (-1.0, 6.8e-07, 1.14), (-0.9808, -0.1951, 1.14), (-0.9239, -0.3827, 1.14), (-0.8315, -0.5556, 1.14), (-0.7071, -0.7071, 1.14), (-0.5556, -0.8315, 1.14), (-0.3827, -0.9239, 1.14), (-0.1951, -0.9808, 1.14), (-3.291e-06, -1.0, 1.14), (0.1951, -0.9808, 1.14), (0.3827, -0.9239, 1.14), (0.5556, -0.8315, 1.14), (0.7071, -0.7071, 1.14), (0.8315, -0.5556, 1.14), (0.9239, -0.3827, 1.14), (0.9808, -0.1951, 1.14), (1.0, -2.101e-07, 1.14), (0.9808, 0.1951, 1.14), (0.9239, 0.3827, 1.14), (0.8315, 0.5556, 1.14), (0.7071, 0.7071, 1.14), (0.5556, 0.8315, 1.14), (-0.4294, 1.037, 1.14), (-0.2189, 1.1, 0.7787), (0.6234, 0.933, 1.14), (0.4294, 1.037, 0.7787), (0.2512, 1.263, 0.7787), (-1.743e-06, 1.288, 0.7787), (-0.6234, 0.933, 1.14), (-0.7934, 0.7934, 1.14), (-0.933, 0.6234, 1.14), (-1.037, 0.4294, 1.14), (-1.1, 0.2189, 1.14), (-1.122, 7.631e-07, 1.14), (-1.1, -0.2189, 1.14), (-1.037, -0.4294, 1.14), (-0.933, -0.6234, 1.14), (-0.7934, -0.7934, 1.14), (-0.6234, -0.933, 1.14), (-0.4294, -1.037, 1.14), (-0.2189, -1.1, 1.14), (-3.339e-06, -1.122, 1.14), (0.2189, -1.1, 1.14), (0.4294, -1.037, 1.14), (0.6234, -0.933, 1.14), (0.7934, -0.7934, 1.14), (0.933, -0.6234, 1.14), (1.037, -0.4294, 1.14), (1.1, -0.2189, 1.14), (1.122, -2.357e-07, 1.14), (1.1, 0.2189, 1.14), (1.037, 0.4294, 1.14), (0.933, 0.6234, 1.14), (0.7934, 0.7934, 1.14), (-0.4294, 1.037, 0.7787), (-0.2512, 1.263, 0.7787), (0.6234, 0.933, 0.7787), (0.4928, 1.19, 0.7787), (0.2944, 1.48, 0.6895), (-1.667e-06, 1.509, 0.6895), (-0.6234, 0.933, 0.7787), (-0.7934, 0.7934, 0.7787), (-0.933, 0.6234, 0.7787), (-1.037, 0.4294, 0.7787), (-1.1, 0.2189, 0.7787), (-1.122, 7.631e-07, 0.7787), (-1.1, -0.2189, 0.7787), (-1.037, -0.4294, 0.7787), (-0.933, -0.6234, 0.7787), (-0.7934, -0.7934, 0.7787), (-0.6234, -0.933, 0.7787), (-0.4294, -1.037, 0.7787), (-0.2189, -1.1, 0.7787), (-2.096e-06, -1.122, 0.7787), (0.2189, -1.1, 0.7787), (0.4294, -1.037, 0.7787), (0.6234, -0.933, 0.7787), (0.7934, -0.7934, 0.7787), (0.933, -0.6234, 0.7787), (1.037, -0.4294, 0.7787), (1.1, -0.2189, 0.7787), (1.122, -2.357e-07, 0.7787), (1.1, 0.2189, 0.7787), (1.037, 0.4294, 0.7787), (0.933, 0.6234, 0.7787), (0.7934, 0.7934, 0.7787), (-0.4928, 1.19, 0.7787), (-0.2944, 1.48, 0.6895), (0.7154, 1.071, 0.7787), (0.5775, 1.394, 0.6895), (0.2944, 1.48, 0.5456), (-1.535e-06, 1.509, 0.5456), (-0.7154, 1.071, 0.7787), (-0.9105, 0.9105, 0.7787), (-1.071, 0.7154, 0.7787), (-1.19, 0.4928, 0.7787), (-1.263, 0.2512, 0.7787), (-1.288, 8.777e-07, 0.7787), (-1.263, -0.2512, 0.7787), (-1.19, -0.4928, 0.7787), (-1.071, -0.7154, 0.7787), (-0.9105, -0.9105, 0.7787), (-0.7154, -1.071, 0.7787), (-0.4928, -1.19, 0.7787), (-0.2512, -1.263, 0.7787), (-2.162e-06, -1.288, 0.7787), (0.2512, -1.263, 0.7787), (0.4928, -1.19, 0.7787), (0.7154, -1.071, 0.7787), (0.9105, -0.9105, 0.7787), (1.071, -0.7154, 0.7787), (1.19, -0.4928, 0.7787), (1.263, -0.2512, 0.7787), (1.288, -2.684e-07, 0.7787), (1.263, 0.2512, 0.7787), (1.19, 0.4928, 0.7787), (1.071, 0.7154, 0.7787), (0.9105, 0.9105, 0.7787), (-0.5775, 1.394, 0.6895), (-0.2944, 1.48, 0.5456), (0.8383, 1.255, 0.6895), (0.5775, 1.394, 0.5456), (0.3524, 1.772, 0.5456), (-1.549e-06, 1.806, 0.5456), (-0.8383, 1.255, 0.6895), (-1.067, 1.067, 0.6895), (-1.255, 0.8383, 0.6895), (-1.394, 0.5775, 0.6895), (-1.48, 0.2944, 0.6895), (-1.509, 1.026e-06, 0.6895), (-1.48, -0.2944, 0.6895), (-1.394, -0.5775, 0.6895), (-1.255, -0.8383, 0.6895), (-1.067, -1.067, 0.6895), (-0.8383, -1.255, 0.6895), (-0.5775, -1.394, 0.6895), (-0.2944, -1.48, 0.6895), (-2.159e-06, -1.509, 0.6895), (0.2944, -1.48, 0.6895), (0.5775, -1.394, 0.6895), (0.8383, -1.255, 0.6895), (1.067, -1.067, 0.6895), (1.255, -0.8383, 0.6895), (1.394, -0.5775, 0.6895), (1.48, -0.2944, 0.6895), (1.509, -3.167e-07, 0.6895), (1.48, 0.2944, 0.6895), (1.394, 0.5775, 0.6895), (1.255, 0.8383, 0.6895), (1.067, 1.067, 0.6895), (-0.5775, 1.394, 0.5456), (-0.3524, 1.772, 0.5456), (0.8383, 1.255, 0.5456), (0.6912, 1.669, 0.5456), (0.3524, 1.772, 2.98e-07), (1.095e-06, 1.806, 2.98e-07), (-0.8383, 1.255, 0.5456), (-1.067, 1.067, 0.5456), (-1.255, 0.8383, 0.5456), (-1.394, 0.5775, 0.5456), (-1.48, 0.2944, 0.5456), (-1.509, 1.026e-06, 0.5456), (-1.48, -0.2944, 0.5456), (-1.394, -0.5775, 0.5456), (-1.255, -0.8383, 0.5456), (-1.067, -1.067, 0.5456), (-0.8383, -1.255, 0.5456), (-0.5775, -1.394, 0.5456), (-0.2944, -1.48, 0.5456), (-2.027e-06, -1.509, 0.5456), (0.2944, -1.48, 0.5456), (0.5775, -1.394, 0.5456), (0.8383, -1.255, 0.5456), (1.067, -1.067, 0.5456), (1.255, -0.8383, 0.5456), (1.394, -0.5775, 0.5456), (1.48, -0.2944, 0.5456), (1.509, -3.167e-07, 0.5456), (1.48, 0.2944, 0.5456), (1.394, 0.5775, 0.5456), (1.255, 0.8383, 0.5456), (1.067, 1.067, 0.5456), (-0.6912, 1.669, 0.5456), (-0.3524, 1.772, 2.98e-07), (1.003, 1.502, 0.5456), (0.6912, 1.669, 2.98e-07), (1.003, 1.502, 2.98e-07), (1.277, 1.277, 2.98e-07), (1.502, 1.003, 2.98e-07), (1.669, 0.6912, 2.98e-07), (1.772, 0.3524, 2.98e-07), (1.806, -3.786e-07, 2.98e-07), (1.772, -0.3524, 2.98e-07), (1.669, -0.6912, 2.98e-07), (1.502, -1.003, 2.98e-07), (1.277, -1.277, 2.98e-07), (1.003, -1.502, 2.98e-07), (0.6912, -1.669, 2.98e-07), (0.3524, -1.772, 2.98e-07), (5.065e-07, -1.806, 2.98e-07), (-1.499e-06, -0.6767, 2.98e-07), (0.132, -0.6637, 2.98e-07), (0.2589, -0.6252, 2.98e-07), (0.3759, -0.5626, 2.98e-07), (0.4785, -0.4785, 2.98e-07), (0.5626, -0.3759, 2.98e-07), (0.6252, -0.2589, 2.98e-07), (0.6637, -0.132, 2.98e-07), (0.6767, -2.345e-07, 2.98e-07), (0.6637, 0.132, 2.98e-07), (0.6252, 0.2589, 2.98e-07), (0.5626, 0.3759, 2.98e-07), (0.4785, 0.4785, 2.98e-07), (0.3759, 0.5626, 2.98e-07), (0.2589, 0.6252, 2.98e-07), (0.132, 0.6637, 2.98e-07), (-1.279e-06, 0.6767, 2.98e-07), (-0.132, 0.6637, 2.98e-07), (-0.2589, 0.6252, 2.98e-07), (-0.3759, 0.5626, 2.98e-07), (-0.4785, 0.4785, 2.98e-07), (-0.5626, 0.3759, 2.98e-07), (-0.6252, 0.2589, 2.98e-07), (-0.6637, 0.132, 2.98e-07), (-0.6767, 3.678e-07, 2.98e-07), (-0.6637, -0.132, 2.98e-07), (-0.6252, -0.2589, 2.98e-07), (-0.5626, -0.3759, 2.98e-07), (-0.4785, -0.4785, 2.98e-07), (-0.3759, -0.5626, 2.98e-07), (-0.259, -0.6252, 2.98e-07), (-0.132, -0.6637, 2.98e-07), (-0.3524, -1.772, 2.98e-07), (-0.6912, -1.669, 2.98e-07), (-1.003, -1.502, 2.98e-07), (-1.277, -1.277, 2.98e-07), (-1.502, -1.003, 2.98e-07), (-1.669, -0.6912, 2.98e-07), (-1.772, -0.3524, 2.98e-07), (-1.806, 1.229e-06, 2.98e-07), (-1.772, 0.3524, 2.98e-07), (-1.669, 0.6912, 2.98e-07), (-1.502, 1.003, 2.98e-07), (-1.277, 1.277, 2.98e-07), (-1.003, 1.502, 2.98e-07), (-0.6912, 1.669, 2.98e-07), (-1.003, 1.502, 0.5456), (-1.277, 1.277, 0.5456), (-1.502, 1.003, 0.5456), (-1.669, 0.6912, 0.5456), (-1.772, 0.3524, 0.5456), (-1.806, 1.229e-06, 0.5456), (-1.772, -0.3524, 0.5456), (-1.669, -0.6912, 0.5456), (-1.502, -1.003, 0.5456), (-1.277, -1.277, 0.5456), (-1.003, -1.502, 0.5456), (-0.6912, -1.669, 0.5456), (-0.3524, -1.772, 0.5456), (-2.138e-06, -1.806, 0.5456), (0.3524, -1.772, 0.5456), (0.6912, -1.669, 0.5456), (1.003, -1.502, 0.5456), (1.277, -1.277, 0.5456), (1.502, -1.003, 0.5456), (1.669, -0.6912, 0.5456), (1.772, -0.3524, 0.5456), (1.806, -3.786e-07, 0.5456), (1.772, 0.3524, 0.5456), (1.669, 0.6912, 0.5456), (1.502, 1.003, 0.5456), (1.277, 1.277, 0.5456)], [], [(0, 1, 2, 3), (0, 3, 4, 5), (6, 7, 1, 0), (8, 9, 10, 11, 12, 13, 14, 15, 16, 17, 18, 19, 20, 21, 22, 23, 2, 1, 7, 24, 25, 26, 27, 28, 29, 30, 31, 32, 33, 34, 35, 36, 37), (16, 38, 39, 40, 41, 42, 43, 44, 45, 46, 47, 48, 49, 50, 51, 52, 30, 29, 53, 54, 55, 56, 57, 58, 59, 60, 61, 62, 63, 64, 65, 66, 67, 68, 17), (3, 2, 23, 69), (6, 0, 5, 70), (3, 69, 71, 4), (5, 4, 72, 73), (74, 24, 7, 6), (75, 25, 24, 74), (76, 26, 25, 75), (77, 27, 26, 76), (78, 28, 27, 77), (79, 29, 28, 78), (80, 53, 29, 79), (81, 54, 53, 80), (82, 55, 54, 81), (83, 56, 55, 82), (84, 57, 56, 83), (85, 58, 57, 84), (86, 59, 58, 85), (87, 60, 59, 86), (88, 61, 60, 87), (89, 62, 61, 88), (90, 63, 62, 89), (91, 64, 63, 90), (92, 65, 64, 91), (93, 66, 65, 92), (94, 67, 66, 93), (95, 68, 67, 94), (96, 17, 68, 95), (97, 18, 17, 96), (98, 19, 18, 97), (99, 20, 19, 98), (100, 21, 20, 99), (101, 22, 21, 100), (69, 23, 22, 101), (74, 6, 70, 102), (70, 5, 73, 103), (69, 101, 104, 71), (4, 71, 105, 72), (73, 72, 106, 107), (75, 74, 102, 108), (76, 75, 108, 109), (77, 76, 109, 110), (78, 77, 110, 111), (79, 78, 111, 112), (80, 79, 112, 113), (81, 80, 113, 114), (82, 81, 114, 115), (83, 82, 115, 116), (84, 83, 116, 117), (85, 84, 117, 118), (86, 85, 118, 119), (87, 86, 119, 120), (88, 87, 120, 121), (89, 88, 121, 122), (90, 89, 122, 123), (91, 90, 123, 124), (92, 91, 124, 125), (93, 92, 125, 126), (94, 93, 126, 127), (95, 94, 127, 128), (96, 95, 128, 129), (97, 96, 129, 130), (98, 97, 130, 131), (99, 98, 131, 132), (100, 99, 132, 133), (101, 100, 133, 104), (102, 70, 103, 134), (103, 73, 107, 135), (71, 104, 136, 105), (72, 105, 137, 106), (107, 106, 138, 139), (108, 102, 134, 140), (109, 108, 140, 141), (110, 109, 141, 142), (111, 110, 142, 143), (112, 111, 143, 144), (113, 112, 144, 145), (114, 113, 145, 146), (115, 114, 146, 147), (116, 115, 147, 148), (117, 116, 148, 149), (118, 117, 149, 150), (119, 118, 150, 151), (120, 119, 151, 152), (121, 120, 152, 153), (122, 121, 153, 154), (123, 122, 154, 155), (124, 123, 155, 156), (125, 124, 156, 157), (126, 125, 157, 158), (127, 126, 158, 159), (128, 127, 159, 160), (129, 128, 160, 161), (130, 129, 161, 162), (131, 130, 162, 163), (132, 131, 163, 164), (133, 132, 164, 165), (104, 133, 165, 136), (134, 103, 135, 166), (135, 107, 139, 167), (105, 136, 168, 137), (106, 137, 169, 138), (139, 138, 170, 171), (140, 134, 166, 172), (141, 140, 172, 173), (142, 141, 173, 174), (143, 142, 174, 175), (144, 143, 175, 176), (145, 144, 176, 177), (146, 145, 177, 178), (147, 146, 178, 179), (148, 147, 179, 180), (149, 148, 180, 181), (150, 149, 181, 182), (151, 150, 182, 183), (152, 151, 183, 184), (153, 152, 184, 185), (154, 153, 185, 186), (155, 154, 186, 187), (156, 155, 187, 188), (157, 156, 188, 189), (158, 157, 189, 190), (159, 158, 190, 191), (160, 159, 191, 192), (161, 160, 192, 193), (162, 161, 193, 194), (163, 162, 194, 195), (164, 163, 195, 196), (165, 164, 196, 197), (136, 165, 197, 168), (166, 135, 167, 198), (167, 139, 171, 199), (137, 168, 200, 169), (138, 169, 201, 170), (171, 170, 202, 203), (172, 166, 198, 204), (173, 172, 204, 205), (174, 173, 205, 206), (175, 174, 206, 207), (176, 175, 207, 208), (177, 176, 208, 209), (178, 177, 209, 210), (179, 178, 210, 211), (180, 179, 211, 212), (181, 180, 212, 213), (182, 181, 213, 214), (183, 182, 214, 215), (184, 183, 215, 216), (185, 184, 216, 217), (186, 185, 217, 218), (187, 186, 218, 219), (188, 187, 219, 220), (189, 188, 220, 221), (190, 189, 221, 222), (191, 190, 222, 223), (192, 191, 223, 224), (193, 192, 224, 225), (194, 193, 225, 226), (195, 194, 226, 227), (196, 195, 227, 228), (197, 196, 228, 229), (168, 197, 229, 200), (198, 167, 199, 230), (199, 171, 203, 231), (169, 200, 232, 201), (170, 201, 233, 202), (203, 202, 234, 235), (204, 198, 230, 236), (205, 204, 236, 237), (206, 205, 237, 238), (207, 206, 238, 239), (208, 207, 239, 240), (209, 208, 240, 241), (210, 209, 241, 242), (211, 210, 242, 243), (212, 211, 243, 244), (213, 212, 244, 245), (214, 213, 245, 246), (215, 214, 246, 247), (216, 215, 247, 248), (217, 216, 248, 249), (218, 217, 249, 250), (219, 218, 250, 251), (220, 219, 251, 252), (221, 220, 252, 253), (222, 221, 253, 254), (223, 222, 254, 255), (224, 223, 255, 256), (225, 224, 256, 257), (226, 225, 257, 258), (227, 226, 258, 259), (228, 227, 259, 260), (229, 228, 260, 261), (200, 229, 261, 232), (230, 199, 231, 262), (231, 203, 235, 263), (201, 232, 264, 233), (202, 233, 265, 234), (235, 234, 265, 266, 267, 268, 269, 270, 271, 272, 273, 274, 275, 276, 277, 278, 279, 280, 281, 282, 283, 284, 285, 286, 287, 288, 289, 290, 291, 292, 293, 294, 295, 296), (235, 296, 297, 298, 299, 300, 301, 302, 303, 304, 305, 306, 307, 308, 309, 310, 311, 280, 279, 312, 313, 314, 315, 316, 317, 318, 319, 320, 321, 322, 323, 324, 325, 263), (236, 230, 262, 326), (237, 236, 326, 327), (238, 237, 327, 328), (239, 238, 328, 329), (240, 239, 329, 330), (241, 240, 330, 331), (242, 241, 331, 332), (243, 242, 332, 333), (244, 243, 333, 334), (245, 244, 334, 335), (246, 245, 335, 336), (247, 246, 336, 337), (248, 247, 337, 338), (249, 248, 338, 339), (250, 249, 339, 340), (251, 250, 340, 341), (252, 251, 341, 342), (253, 252, 342, 343), (254, 253, 343, 344), (255, 254, 344, 345), (256, 255, 345, 346), (257, 256, 346, 347), (258, 257, 347, 348), (259, 258, 348, 349), (260, 259, 349, 350), (261, 260, 350, 351), (232, 261, 351, 264), (262, 231, 263, 325), (233, 264, 266, 265), (264, 351, 267, 266), (351, 350, 268, 267), (350, 349, 269, 268), (349, 348, 270, 269), (348, 347, 271, 270), (347, 346, 272, 271), (346, 345, 273, 272), (345, 344, 274, 273), (344, 343, 275, 274), (343, 342, 276, 275), (342, 341, 277, 276), (341, 340, 278, 277), (340, 339, 279, 278), (339, 338, 312, 279), (338, 337, 313, 312), (337, 336, 314, 313), (336, 335, 315, 314), (335, 334, 316, 315), (334, 333, 317, 316), (333, 332, 318, 317), (332, 331, 319, 318), (331, 330, 320, 319), (330, 329, 321, 320), (329, 328, 322, 321), (328, 327, 323, 322), (327, 326, 324, 323), (326, 262, 325, 324), (296, 295, 9, 8), (297, 296, 8, 37), (295, 294, 10, 9), (298, 297, 37, 36), (294, 293, 11, 10), (299, 298, 36, 35), (293, 292, 12, 11), (300, 299, 35, 34), (292, 291, 13, 12), (301, 300, 34, 33), (291, 290, 14, 13), (302, 301, 33, 32), (290, 289, 15, 14), (303, 302, 32, 31), (289, 288, 16, 15), (304, 303, 31, 30), (288, 287, 38, 16), (305, 304, 30, 52), (287, 286, 39, 38), (306, 305, 52, 51), (286, 285, 40, 39), (307, 306, 51, 50), (285, 284, 41, 40), (308, 307, 50, 49), (284, 283, 42, 41), (309, 308, 49, 48), (283, 282, 43, 42), (310, 309, 48, 47), (282, 281, 44, 43), (311, 310, 47, 46), (281, 280, 45, 44), (280, 311, 46, 45)])
me_cylinder_001.polygons.foreach_set('use_smooth', [True] * 292)
me_cylinder_001.polygons.foreach_set('material_index', [0, 0, 0, 1, 1, 0, 0, 0, 0, 0, 0, 0, 0, 0, 0, 0, 0, 0, 0, 0, 0, 0, 0, 0, 0, 0, 0, 0, 0, 0, 0, 0, 0, 0, 0, 0, 0, 0, 0, 0, 0, 0, 0, 0, 0, 0, 0, 0, 0, 0, 0, 0, 0, 0, 0, 0, 0, 0, 0, 0, 0, 0, 0, 0, 0, 0, 0, 0, 0, 0, 0, 0, 0, 0, 0, 0, 0, 0, 0, 0, 0, 0, 0, 0, 0, 0, 0, 0, 0, 0, 0, 0, 0, 0, 0, 0, 0, 0, 0, 0, 0, 0, 0, 0, 0, 0, 0, 0, 0, 0, 0, 0, 0, 0, 0, 0, 0, 0, 0, 0, 0, 0, 0, 0, 0, 0, 0, 0, 0, 0, 0, 0, 0, 0, 0, 0, 0, 0, 0, 0, 0, 0, 0, 0, 0, 0, 0, 0, 0, 0, 0, 0, 0, 0, 0, 0, 0, 0, 0, 0, 0, 0, 0, 0, 0, 0, 0, 0, 0, 0, 0, 0, 0, 0, 0, 0, 0, 0, 0, 0, 0, 0, 0, 0, 0, 0, 0, 0, 0, 0, 0, 0, 0, 0, 0, 0, 0, 0, 0, 0, 0, 0, 0, 0, 0, 0, 0, 0, 0, 0, 0, 0, 0, 0, 0, 0, 0, 0, 0, 0, 0, 0, 0, 0, 0, 0, 0, 0, 0, 0, 0, 0, 0, 0, 0, 0, 0, 0, 0, 0, 0, 0, 0, 0, 0, 0, 0, 0, 0, 0, 0, 0, 0, 0, 0, 0, 0, 0, 0, 0, 0, 0, 0, 0, 0, 0, 0, 0, 0, 0, 0, 0, 0, 0, 0, 0, 0, 0, 0, 0, 0, 0, 0, 0, 0, 0, 0, 0, 0, 0, 0, 0])
me_cylinder_001.materials.append(mat_steel)
me_cylinder_001.materials.append(mat_blue)
me_cylinder_001.use_remesh_preserve_volume = False
me_cylinder_001.use_remesh_preserve_attributes = False
me_cylinder_001.use_mirror_vertex_groups = False
me_cylinder_001.update()

# ---- objects
ob_base = bpy.data.objects.new('Base', me_cube_001)
ob_turret = bpy.data.objects.new('Turret', me_cube)
ob_barrel = bpy.data.objects.new('Barrel', me_cylinder_001)
ob_empty = bpy.data.objects.new('Empty', None)

# ---- transforms, parenting, visibility, modifiers, constraints
ob_base.location = (-12.75, 2.493, -5.575)
ob_base.scale = (2.5, 2.5, 0.625)
ob_base.lineart.crease_threshold = 0.0
ob_turret.location = (-12.75, 2.493, -3.326)
ob_turret.scale = (2.25, 1.25, 0.4375)
ob_turret.lineart.crease_threshold = 0.0
ob_barrel.location = (-11.89, 1.662, -2.967)
ob_barrel.rotation_euler = (0.0, 1.571, 0.0)
ob_barrel.scale = (0.075, 0.075, 2.537)
ob_barrel.lineart.crease_threshold = 0.0
_m = ob_barrel.modifiers.new('Array', 'ARRAY')
_m.count = 3
_m.constant_offset_displace = (0.0, 0.0, 0.0)
_m.relative_offset_displace = (0.0, 3.1, 0.0)
ob_empty.location = (0.0, 0.0, 0.0)
ob_empty.empty_image_offset = (0.0, 0.0)
ob_empty.lineart.crease_threshold = 0.0

# ---- collection membership
col_collection_1.objects.link(ob_base)
col_collection_1.objects.link(ob_turret)
col_collection_1.objects.link(ob_barrel)
col_collection_1.objects.link(ob_empty)

# ---- scene / render settings (as saved in the file)
scene.frame_start = 1; scene.frame_end = 250; scene.frame_set(1)
scene.render.engine = 'BLENDER_EEVEE_NEXT'
scene.render.resolution_percentage = 50
scene.render.fps = 30
scene.render.dither_intensity = 0.0
scene.cycles.use_denoising = False
scene.cycles.samples = 128
scene.cycles.sampling_pattern = 'TABULATED_SOBOL'
scene.cycles.light_sampling_threshold = 0.0
scene.cycles.use_adaptive_sampling = False
scene.cycles.use_light_tree = False
scene.cycles.blur_glossy = 0.0
scene.cycles.sample_clamp_indirect = 0.0
scene.view_settings.view_transform = 'Standard'
bpy.context.view_layer.update()

# ---- added for rendering (the .blend has no active camera and no usable light): camera, sun
cam_auto = bpy.data.cameras.new('AutoCamera')
cam_auto.lens = 50.0
cam_auto.sensor_width = 36.0
cam_auto.clip_end = 1000.0
ob_auto_camera = bpy.data.objects.new('AutoCamera', cam_auto)
scene.collection.objects.link(ob_auto_camera)
ob_auto_camera.location = (-1.51465, -8.92811, 3.58218)
ob_auto_camera.rotation_euler = (1.09748, -7.21219e-08, 0.694738)
scene.camera = ob_auto_camera
light_auto_sun = bpy.data.lights.new('AutoSun', 'SUN')
light_auto_sun.energy = 3.0
light_auto_sun.angle = 0.0523599
ob_auto_sun = bpy.data.objects.new('AutoSun', light_auto_sun)
scene.collection.objects.link(ob_auto_sun)
ob_auto_sun.rotation_euler = (0.872665, 0.174533, 0.523599)
bpy.context.view_layer.update()
